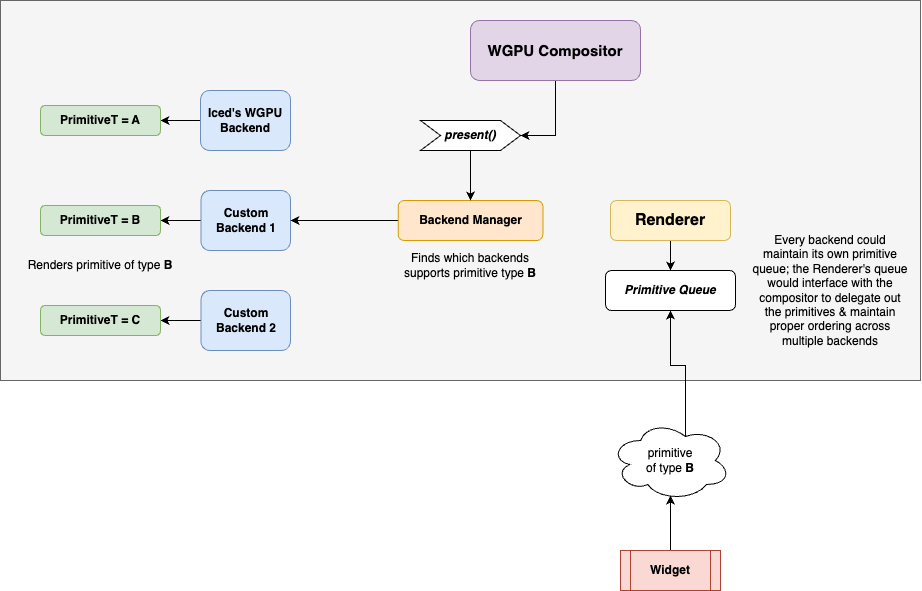

The diagram above was exported from draw.io. Its source (the exported page's mxGraphModel, read from the mxfile embedded in the PNG):
<mxGraphModel dx="2610" dy="2270" grid="1" gridSize="10" guides="1" tooltips="1" connect="1" arrows="1" fold="1" page="1" pageScale="1" pageWidth="850" pageHeight="1100" math="0" shadow="0">
  <root>
    <mxCell id="0" />
    <mxCell id="1" parent="0" />
    <mxCell id="3gXIIrcRMc8pRcmmbir5-45" value="" style="rounded=0;whiteSpace=wrap;html=1;fillColor=#f5f5f5;fontColor=#333333;strokeColor=#666666;" vertex="1" parent="1">
      <mxGeometry x="-110" y="-30" width="920" height="380" as="geometry" />
    </mxCell>
    <mxCell id="3gXIIrcRMc8pRcmmbir5-56" style="edgeStyle=orthogonalEdgeStyle;rounded=0;orthogonalLoop=1;jettySize=auto;html=1;exitX=0.5;exitY=1;exitDx=0;exitDy=0;entryX=1;entryY=0.5;entryDx=0;entryDy=0;" edge="1" parent="1" source="3gXIIrcRMc8pRcmmbir5-1" target="3gXIIrcRMc8pRcmmbir5-54">
      <mxGeometry relative="1" as="geometry" />
    </mxCell>
    <mxCell id="3gXIIrcRMc8pRcmmbir5-1" value="&lt;font style=&quot;font-size: 15px;&quot;&gt;WGPU Compositor&lt;/font&gt;" style="rounded=1;whiteSpace=wrap;html=1;fontStyle=1;fillColor=#e1d5e7;strokeColor=#9673a6;" vertex="1" parent="1">
      <mxGeometry x="360" y="-10" width="170" height="60" as="geometry" />
    </mxCell>
    <mxCell id="3gXIIrcRMc8pRcmmbir5-28" style="edgeStyle=orthogonalEdgeStyle;rounded=0;orthogonalLoop=1;jettySize=auto;html=1;exitX=0;exitY=0.5;exitDx=0;exitDy=0;" edge="1" parent="1" source="3gXIIrcRMc8pRcmmbir5-2" target="3gXIIrcRMc8pRcmmbir5-11">
      <mxGeometry relative="1" as="geometry" />
    </mxCell>
    <mxCell id="3gXIIrcRMc8pRcmmbir5-2" value="Iced's WGPU Backend" style="rounded=1;whiteSpace=wrap;html=1;fontStyle=1;fillColor=#dae8fc;strokeColor=#6c8ebf;" vertex="1" parent="1">
      <mxGeometry x="90" y="60" width="90" height="60" as="geometry" />
    </mxCell>
    <mxCell id="3gXIIrcRMc8pRcmmbir5-29" style="edgeStyle=orthogonalEdgeStyle;rounded=0;orthogonalLoop=1;jettySize=auto;html=1;exitX=0;exitY=0.5;exitDx=0;exitDy=0;entryX=1;entryY=0.5;entryDx=0;entryDy=0;" edge="1" parent="1" source="3gXIIrcRMc8pRcmmbir5-4" target="3gXIIrcRMc8pRcmmbir5-13">
      <mxGeometry relative="1" as="geometry" />
    </mxCell>
    <mxCell id="3gXIIrcRMc8pRcmmbir5-4" value="Custom Backend 1" style="rounded=1;whiteSpace=wrap;html=1;fontStyle=1;fillColor=#dae8fc;strokeColor=#6c8ebf;" vertex="1" parent="1">
      <mxGeometry x="90.5" y="160" width="89.5" height="60" as="geometry" />
    </mxCell>
    <mxCell id="3gXIIrcRMc8pRcmmbir5-30" style="edgeStyle=orthogonalEdgeStyle;rounded=0;orthogonalLoop=1;jettySize=auto;html=1;exitX=0;exitY=0.5;exitDx=0;exitDy=0;entryX=1;entryY=0.5;entryDx=0;entryDy=0;" edge="1" parent="1" source="3gXIIrcRMc8pRcmmbir5-8" target="3gXIIrcRMc8pRcmmbir5-15">
      <mxGeometry relative="1" as="geometry" />
    </mxCell>
    <mxCell id="3gXIIrcRMc8pRcmmbir5-8" value="Custom Backend 2" style="rounded=1;whiteSpace=wrap;html=1;fontStyle=1;fillColor=#dae8fc;strokeColor=#6c8ebf;" vertex="1" parent="1">
      <mxGeometry x="90.5" y="260" width="89.5" height="60" as="geometry" />
    </mxCell>
    <mxCell id="3gXIIrcRMc8pRcmmbir5-11" value="PrimitiveT = A" style="rounded=1;whiteSpace=wrap;html=1;fillColor=#d5e8d4;strokeColor=#82b366;fontStyle=1" vertex="1" parent="1">
      <mxGeometry x="-70" y="75" width="120" height="30" as="geometry" />
    </mxCell>
    <mxCell id="3gXIIrcRMc8pRcmmbir5-13" value="PrimitiveT = B" style="rounded=1;whiteSpace=wrap;html=1;fillColor=#d5e8d4;strokeColor=#82b366;fontStyle=1" vertex="1" parent="1">
      <mxGeometry x="-70" y="175" width="120" height="30" as="geometry" />
    </mxCell>
    <mxCell id="3gXIIrcRMc8pRcmmbir5-15" value="PrimitiveT = C" style="rounded=1;whiteSpace=wrap;html=1;fillColor=#d5e8d4;strokeColor=#82b366;fontStyle=1" vertex="1" parent="1">
      <mxGeometry x="-70" y="275" width="120" height="30" as="geometry" />
    </mxCell>
    <mxCell id="3gXIIrcRMc8pRcmmbir5-43" style="edgeStyle=orthogonalEdgeStyle;rounded=0;orthogonalLoop=1;jettySize=auto;html=1;exitX=0;exitY=0.5;exitDx=0;exitDy=0;entryX=1;entryY=0.5;entryDx=0;entryDy=0;" edge="1" parent="1" source="3gXIIrcRMc8pRcmmbir5-18" target="3gXIIrcRMc8pRcmmbir5-4">
      <mxGeometry relative="1" as="geometry" />
    </mxCell>
    <mxCell id="3gXIIrcRMc8pRcmmbir5-18" value="&lt;b&gt;Backend Manager&lt;/b&gt;" style="rounded=1;whiteSpace=wrap;html=1;fillColor=#ffe6cc;strokeColor=#d79b00;" vertex="1" parent="1">
      <mxGeometry x="287.63" y="170" width="144.75" height="40" as="geometry" />
    </mxCell>
    <mxCell id="3gXIIrcRMc8pRcmmbir5-53" style="edgeStyle=orthogonalEdgeStyle;rounded=0;orthogonalLoop=1;jettySize=auto;html=1;exitX=0.5;exitY=1;exitDx=0;exitDy=0;entryX=0.5;entryY=0;entryDx=0;entryDy=0;" edge="1" parent="1" source="3gXIIrcRMc8pRcmmbir5-22" target="3gXIIrcRMc8pRcmmbir5-49">
      <mxGeometry relative="1" as="geometry" />
    </mxCell>
    <mxCell id="3gXIIrcRMc8pRcmmbir5-22" value="&lt;b&gt;&lt;font style=&quot;font-size: 16px;&quot;&gt;Renderer&lt;/font&gt;&lt;/b&gt;" style="rounded=1;whiteSpace=wrap;html=1;fillColor=#fff2cc;strokeColor=#d6b656;" vertex="1" parent="1">
      <mxGeometry x="500" y="170" width="120" height="40" as="geometry" />
    </mxCell>
    <mxCell id="3gXIIrcRMc8pRcmmbir5-40" style="edgeStyle=orthogonalEdgeStyle;rounded=0;orthogonalLoop=1;jettySize=auto;html=1;exitX=0.5;exitY=0;exitDx=0;exitDy=0;entryX=0.5;entryY=0.938;entryDx=0;entryDy=0;entryPerimeter=0;" edge="1" parent="1" source="3gXIIrcRMc8pRcmmbir5-34" target="3gXIIrcRMc8pRcmmbir5-38">
      <mxGeometry relative="1" as="geometry" />
    </mxCell>
    <mxCell id="3gXIIrcRMc8pRcmmbir5-34" value="&lt;b&gt;Widget&lt;/b&gt;" style="shape=process;whiteSpace=wrap;html=1;backgroundOutline=1;fillColor=#fad9d5;strokeColor=#ae4132;" vertex="1" parent="1">
      <mxGeometry x="510" y="520" width="100" height="40" as="geometry" />
    </mxCell>
    <mxCell id="3gXIIrcRMc8pRcmmbir5-50" style="edgeStyle=orthogonalEdgeStyle;rounded=0;orthogonalLoop=1;jettySize=auto;html=1;exitX=0.625;exitY=0.2;exitDx=0;exitDy=0;exitPerimeter=0;entryX=0.5;entryY=1;entryDx=0;entryDy=0;" edge="1" parent="1" source="3gXIIrcRMc8pRcmmbir5-38" target="3gXIIrcRMc8pRcmmbir5-49">
      <mxGeometry relative="1" as="geometry" />
    </mxCell>
    <mxCell id="3gXIIrcRMc8pRcmmbir5-38" value="primitive&lt;br&gt;of type &lt;b&gt;B&lt;/b&gt;" style="ellipse;shape=cloud;whiteSpace=wrap;html=1;" vertex="1" parent="1">
      <mxGeometry x="500" y="390" width="120" height="80" as="geometry" />
    </mxCell>
    <mxCell id="3gXIIrcRMc8pRcmmbir5-47" value="Finds which backends supports primitive type &lt;b&gt;B&lt;/b&gt;" style="text;html=1;strokeColor=none;fillColor=none;align=center;verticalAlign=middle;whiteSpace=wrap;rounded=0;" vertex="1" parent="1">
      <mxGeometry x="285.01" y="220" width="150" height="30" as="geometry" />
    </mxCell>
    <mxCell id="3gXIIrcRMc8pRcmmbir5-48" value="Renders primitive of type &lt;b&gt;B&lt;/b&gt;" style="text;html=1;strokeColor=none;fillColor=none;align=center;verticalAlign=middle;whiteSpace=wrap;rounded=0;" vertex="1" parent="1">
      <mxGeometry x="-85" y="220" width="150" height="30" as="geometry" />
    </mxCell>
    <mxCell id="3gXIIrcRMc8pRcmmbir5-49" value="&lt;b&gt;&lt;i&gt;Primitive Queue&lt;/i&gt;&lt;/b&gt;" style="rounded=1;whiteSpace=wrap;html=1;" vertex="1" parent="1">
      <mxGeometry x="495" y="240" width="130" height="40" as="geometry" />
    </mxCell>
    <mxCell id="3gXIIrcRMc8pRcmmbir5-52" value="Every backend could maintain its own primitive queue; the Renderer's queue would interface with the compositor to delegate out the primitives &amp;amp; maintain proper ordering across multiple backends" style="text;html=1;strokeColor=none;fillColor=none;align=center;verticalAlign=middle;whiteSpace=wrap;rounded=0;" vertex="1" parent="1">
      <mxGeometry x="640" y="195" width="160" height="130" as="geometry" />
    </mxCell>
    <mxCell id="3gXIIrcRMc8pRcmmbir5-57" style="edgeStyle=orthogonalEdgeStyle;rounded=0;orthogonalLoop=1;jettySize=auto;html=1;exitX=0.5;exitY=1;exitDx=0;exitDy=0;" edge="1" parent="1" source="3gXIIrcRMc8pRcmmbir5-54" target="3gXIIrcRMc8pRcmmbir5-18">
      <mxGeometry relative="1" as="geometry" />
    </mxCell>
    <mxCell id="3gXIIrcRMc8pRcmmbir5-54" value="&lt;b&gt;&lt;i&gt;present()&lt;/i&gt;&lt;/b&gt;" style="shape=step;perimeter=stepPerimeter;whiteSpace=wrap;html=1;fixedSize=1;" vertex="1" parent="1">
      <mxGeometry x="310" y="90" width="100" height="30" as="geometry" />
    </mxCell>
  </root>
</mxGraphModel>